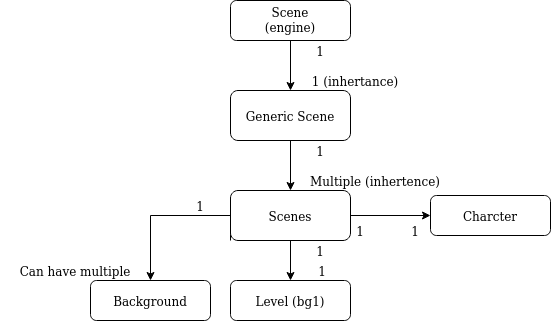

The diagram above was exported from draw.io. Its source (the exported page's mxGraphModel, read from the mxfile embedded in the PNG):
<mxGraphModel dx="1422" dy="767" grid="1" gridSize="10" guides="1" tooltips="1" connect="1" arrows="1" fold="1" page="1" pageScale="1" pageWidth="827" pageHeight="1169" math="0" shadow="0">
  <root>
    <mxCell id="WIyWlLk6GJQsqaUBKTNV-0" />
    <mxCell id="WIyWlLk6GJQsqaUBKTNV-1" parent="WIyWlLk6GJQsqaUBKTNV-0" />
    <mxCell id="WIyWlLk6GJQsqaUBKTNV-3" value="&lt;div&gt;Scene&lt;/div&gt;&lt;div&gt;(engine)&lt;br&gt;&lt;/div&gt;" style="rounded=1;whiteSpace=wrap;html=1;fontSize=12;glass=0;strokeWidth=1;shadow=0;" parent="WIyWlLk6GJQsqaUBKTNV-1" vertex="1">
      <mxGeometry x="280" y="200" width="120" height="40" as="geometry" />
    </mxCell>
    <mxCell id="05Xer8cn66TwSLhOYPtw-0" value="" style="endArrow=classic;html=1;exitX=0.5;exitY=1;exitDx=0;exitDy=0;" parent="WIyWlLk6GJQsqaUBKTNV-1" source="WIyWlLk6GJQsqaUBKTNV-3" edge="1">
      <mxGeometry width="50" height="50" relative="1" as="geometry">
        <mxPoint x="330" y="310" as="sourcePoint" />
        <mxPoint x="340" y="290" as="targetPoint" />
      </mxGeometry>
    </mxCell>
    <mxCell id="05Xer8cn66TwSLhOYPtw-1" value="Generic Scene" style="rounded=1;whiteSpace=wrap;html=1;" parent="WIyWlLk6GJQsqaUBKTNV-1" vertex="1">
      <mxGeometry x="280" y="290" width="120" height="50" as="geometry" />
    </mxCell>
    <mxCell id="05Xer8cn66TwSLhOYPtw-21" value="" style="edgeStyle=orthogonalEdgeStyle;rounded=0;orthogonalLoop=1;jettySize=auto;html=1;" parent="WIyWlLk6GJQsqaUBKTNV-1" source="05Xer8cn66TwSLhOYPtw-2" target="05Xer8cn66TwSLhOYPtw-13" edge="1">
      <mxGeometry relative="1" as="geometry" />
    </mxCell>
    <mxCell id="05Xer8cn66TwSLhOYPtw-24" style="edgeStyle=orthogonalEdgeStyle;rounded=0;orthogonalLoop=1;jettySize=auto;html=1;exitX=0;exitY=1;exitDx=0;exitDy=0;" parent="WIyWlLk6GJQsqaUBKTNV-1" source="05Xer8cn66TwSLhOYPtw-2" target="05Xer8cn66TwSLhOYPtw-12" edge="1">
      <mxGeometry relative="1" as="geometry">
        <Array as="points">
          <mxPoint x="280" y="415" />
          <mxPoint x="200" y="415" />
        </Array>
      </mxGeometry>
    </mxCell>
    <mxCell id="05Xer8cn66TwSLhOYPtw-2" value="Scenes" style="rounded=1;whiteSpace=wrap;html=1;" parent="WIyWlLk6GJQsqaUBKTNV-1" vertex="1">
      <mxGeometry x="280" y="390" width="120" height="50" as="geometry" />
    </mxCell>
    <mxCell id="05Xer8cn66TwSLhOYPtw-3" value="1" style="text;html=1;strokeColor=none;fillColor=none;align=center;verticalAlign=middle;whiteSpace=wrap;rounded=0;" parent="WIyWlLk6GJQsqaUBKTNV-1" vertex="1">
      <mxGeometry x="350" y="240" width="40" height="20" as="geometry" />
    </mxCell>
    <mxCell id="05Xer8cn66TwSLhOYPtw-4" value="1 (inhertance)" style="text;html=1;strokeColor=none;fillColor=none;align=center;verticalAlign=middle;whiteSpace=wrap;rounded=0;" parent="WIyWlLk6GJQsqaUBKTNV-1" vertex="1">
      <mxGeometry x="350" y="270" width="110" height="20" as="geometry" />
    </mxCell>
    <mxCell id="05Xer8cn66TwSLhOYPtw-5" value="" style="endArrow=classic;html=1;exitX=0.5;exitY=1;exitDx=0;exitDy=0;" parent="WIyWlLk6GJQsqaUBKTNV-1" source="05Xer8cn66TwSLhOYPtw-1" edge="1">
      <mxGeometry width="50" height="50" relative="1" as="geometry">
        <mxPoint x="280" y="510" as="sourcePoint" />
        <mxPoint x="340" y="390" as="targetPoint" />
      </mxGeometry>
    </mxCell>
    <mxCell id="05Xer8cn66TwSLhOYPtw-7" value="1" style="text;html=1;strokeColor=none;fillColor=none;align=center;verticalAlign=middle;whiteSpace=wrap;rounded=0;" parent="WIyWlLk6GJQsqaUBKTNV-1" vertex="1">
      <mxGeometry x="350" y="340" width="40" height="20" as="geometry" />
    </mxCell>
    <mxCell id="05Xer8cn66TwSLhOYPtw-8" value="Multiple (inhertence)" style="text;html=1;strokeColor=none;fillColor=none;align=center;verticalAlign=middle;whiteSpace=wrap;rounded=0;" parent="WIyWlLk6GJQsqaUBKTNV-1" vertex="1">
      <mxGeometry x="350" y="370" width="150" height="20" as="geometry" />
    </mxCell>
    <mxCell id="05Xer8cn66TwSLhOYPtw-12" value="Background" style="rounded=1;whiteSpace=wrap;html=1;" parent="WIyWlLk6GJQsqaUBKTNV-1" vertex="1">
      <mxGeometry x="140" y="480" width="120" height="40" as="geometry" />
    </mxCell>
    <mxCell id="05Xer8cn66TwSLhOYPtw-13" value="Level (bg1)" style="rounded=1;whiteSpace=wrap;html=1;" parent="WIyWlLk6GJQsqaUBKTNV-1" vertex="1">
      <mxGeometry x="280" y="480" width="120" height="40" as="geometry" />
    </mxCell>
    <mxCell id="05Xer8cn66TwSLhOYPtw-14" value="Charcter" style="rounded=1;whiteSpace=wrap;html=1;" parent="WIyWlLk6GJQsqaUBKTNV-1" vertex="1">
      <mxGeometry x="480" y="395" width="120" height="40" as="geometry" />
    </mxCell>
    <mxCell id="05Xer8cn66TwSLhOYPtw-16" value="" style="endArrow=classic;html=1;entryX=0;entryY=0.5;entryDx=0;entryDy=0;exitX=1;exitY=0.5;exitDx=0;exitDy=0;" parent="WIyWlLk6GJQsqaUBKTNV-1" source="05Xer8cn66TwSLhOYPtw-2" target="05Xer8cn66TwSLhOYPtw-14" edge="1">
      <mxGeometry width="50" height="50" relative="1" as="geometry">
        <mxPoint x="400" y="420" as="sourcePoint" />
        <mxPoint x="450" y="370" as="targetPoint" />
      </mxGeometry>
    </mxCell>
    <mxCell id="05Xer8cn66TwSLhOYPtw-17" value="1" style="text;html=1;strokeColor=none;fillColor=none;align=center;verticalAlign=middle;whiteSpace=wrap;rounded=0;" parent="WIyWlLk6GJQsqaUBKTNV-1" vertex="1">
      <mxGeometry x="450" y="420" width="30" height="20" as="geometry" />
    </mxCell>
    <mxCell id="05Xer8cn66TwSLhOYPtw-19" value="1" style="text;html=1;strokeColor=none;fillColor=none;align=center;verticalAlign=middle;whiteSpace=wrap;rounded=0;" parent="WIyWlLk6GJQsqaUBKTNV-1" vertex="1">
      <mxGeometry x="400" y="420" width="20" height="20" as="geometry" />
    </mxCell>
    <mxCell id="05Xer8cn66TwSLhOYPtw-25" value="1" style="text;html=1;strokeColor=none;fillColor=none;align=center;verticalAlign=middle;whiteSpace=wrap;rounded=0;" parent="WIyWlLk6GJQsqaUBKTNV-1" vertex="1">
      <mxGeometry x="230" y="395" width="40" height="20" as="geometry" />
    </mxCell>
    <mxCell id="05Xer8cn66TwSLhOYPtw-26" value="Can have multiple" style="text;html=1;strokeColor=none;fillColor=none;align=center;verticalAlign=middle;whiteSpace=wrap;rounded=0;" parent="WIyWlLk6GJQsqaUBKTNV-1" vertex="1">
      <mxGeometry x="50" y="460" width="150" height="20" as="geometry" />
    </mxCell>
    <mxCell id="05Xer8cn66TwSLhOYPtw-27" value="1" style="text;html=1;strokeColor=none;fillColor=none;align=center;verticalAlign=middle;whiteSpace=wrap;rounded=0;" parent="WIyWlLk6GJQsqaUBKTNV-1" vertex="1">
      <mxGeometry x="350" y="440" width="40" height="20" as="geometry" />
    </mxCell>
    <mxCell id="05Xer8cn66TwSLhOYPtw-28" value="1" style="text;html=1;strokeColor=none;fillColor=none;align=center;verticalAlign=middle;whiteSpace=wrap;rounded=0;" parent="WIyWlLk6GJQsqaUBKTNV-1" vertex="1">
      <mxGeometry x="352" y="460" width="40" height="20" as="geometry" />
    </mxCell>
  </root>
</mxGraphModel>